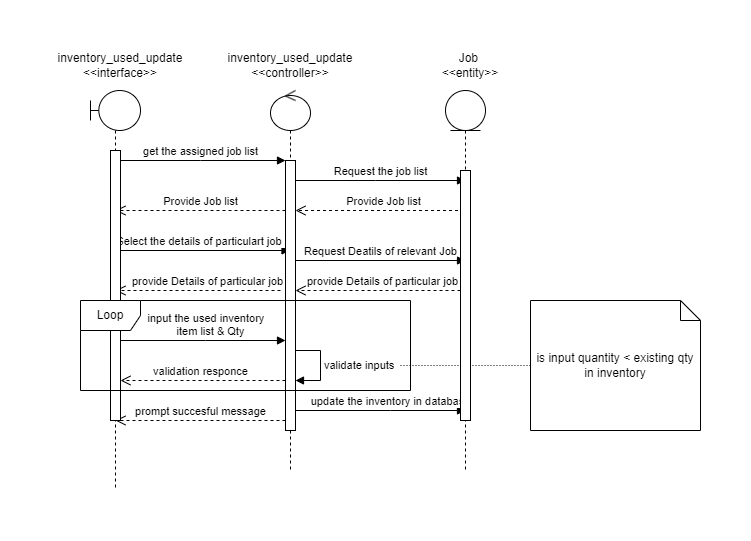

The diagram above was exported from draw.io. Its source (the exported page's mxGraphModel, read from the mxfile embedded in the PNG):
<mxGraphModel dx="1036" dy="606" grid="1" gridSize="10" guides="1" tooltips="1" connect="1" arrows="1" fold="1" page="1" pageScale="1" pageWidth="850" pageHeight="1100" math="0" shadow="0">
  <root>
    <mxCell id="0" />
    <mxCell id="1" parent="0" />
    <mxCell id="xd2I3iDVHg8_VB2bcOro-8" value="get the assigned job list" style="html=1;verticalAlign=bottom;endArrow=block;edgeStyle=elbowEdgeStyle;elbow=vertical;curved=0;rounded=0;" parent="1" edge="1">
      <mxGeometry relative="1" as="geometry">
        <mxPoint x="95" y="120" as="sourcePoint" />
        <Array as="points">
          <mxPoint x="180" y="120" />
        </Array>
        <mxPoint as="offset" />
        <mxPoint x="265" y="120" as="targetPoint" />
      </mxGeometry>
    </mxCell>
    <mxCell id="xd2I3iDVHg8_VB2bcOro-9" value="prompt succesful message" style="html=1;verticalAlign=bottom;endArrow=open;dashed=1;endSize=8;edgeStyle=elbowEdgeStyle;elbow=horizontal;curved=0;rounded=0;" parent="1" edge="1">
      <mxGeometry relative="1" as="geometry">
        <mxPoint x="95" y="380" as="targetPoint" />
        <Array as="points">
          <mxPoint x="190" y="380" />
        </Array>
        <mxPoint x="265" y="380" as="sourcePoint" />
        <mxPoint as="offset" />
      </mxGeometry>
    </mxCell>
    <mxCell id="xd2I3iDVHg8_VB2bcOro-12" value="Request the job list" style="html=1;verticalAlign=bottom;endArrow=block;edgeStyle=elbowEdgeStyle;elbow=vertical;curved=0;rounded=0;" parent="1" edge="1">
      <mxGeometry relative="1" as="geometry">
        <mxPoint x="275" y="140" as="sourcePoint" />
        <Array as="points">
          <mxPoint x="355" y="140" />
        </Array>
        <mxPoint x="445" y="140" as="targetPoint" />
        <mxPoint as="offset" />
      </mxGeometry>
    </mxCell>
    <mxCell id="xd2I3iDVHg8_VB2bcOro-13" value="Provide Job list" style="html=1;verticalAlign=bottom;endArrow=open;dashed=1;endSize=8;edgeStyle=elbowEdgeStyle;elbow=vertical;curved=0;rounded=0;" parent="1" edge="1">
      <mxGeometry x="0.0006" relative="1" as="geometry">
        <mxPoint x="275" y="170" as="targetPoint" />
        <Array as="points">
          <mxPoint x="360" y="170" />
        </Array>
        <mxPoint x="449.5" y="170" as="sourcePoint" />
        <mxPoint as="offset" />
      </mxGeometry>
    </mxCell>
    <mxCell id="xd2I3iDVHg8_VB2bcOro-14" value="Provide Job list" style="html=1;verticalAlign=bottom;endArrow=open;dashed=1;endSize=8;edgeStyle=elbowEdgeStyle;elbow=vertical;curved=0;rounded=0;" parent="1" edge="1">
      <mxGeometry relative="1" as="geometry">
        <mxPoint x="95" y="170.00442622950823" as="targetPoint" />
        <Array as="points" />
        <mxPoint x="265" y="170.00442622950823" as="sourcePoint" />
        <mxPoint as="offset" />
      </mxGeometry>
    </mxCell>
    <mxCell id="xd2I3iDVHg8_VB2bcOro-15" value="Select the details of particulart job&amp;nbsp;" style="html=1;verticalAlign=bottom;endArrow=block;edgeStyle=elbowEdgeStyle;elbow=vertical;curved=0;rounded=0;" parent="1" edge="1">
      <mxGeometry x="-0.0258" relative="1" as="geometry">
        <mxPoint x="95" y="210" as="sourcePoint" />
        <Array as="points">
          <mxPoint x="100" y="210" />
        </Array>
        <mxPoint x="269.5" y="210" as="targetPoint" />
        <mxPoint as="offset" />
      </mxGeometry>
    </mxCell>
    <mxCell id="xd2I3iDVHg8_VB2bcOro-16" value="Request Deatils of relevant Job" style="html=1;verticalAlign=bottom;endArrow=block;edgeStyle=elbowEdgeStyle;elbow=vertical;curved=0;rounded=0;" parent="1" edge="1">
      <mxGeometry x="0.0286" relative="1" as="geometry">
        <mxPoint x="270" y="220" as="sourcePoint" />
        <Array as="points">
          <mxPoint x="275" y="220" />
        </Array>
        <mxPoint x="445" y="220" as="targetPoint" />
        <mxPoint as="offset" />
      </mxGeometry>
    </mxCell>
    <mxCell id="xd2I3iDVHg8_VB2bcOro-17" value="provide Details of particular job" style="html=1;verticalAlign=bottom;endArrow=open;dashed=1;endSize=8;edgeStyle=elbowEdgeStyle;elbow=vertical;curved=0;rounded=0;" parent="1" edge="1">
      <mxGeometry x="-0.0588" relative="1" as="geometry">
        <mxPoint x="275" y="250" as="targetPoint" />
        <Array as="points">
          <mxPoint x="365" y="250" />
        </Array>
        <mxPoint x="440" y="250" as="sourcePoint" />
        <mxPoint as="offset" />
      </mxGeometry>
    </mxCell>
    <mxCell id="xd2I3iDVHg8_VB2bcOro-18" value="provide Details of particular job" style="html=1;verticalAlign=bottom;endArrow=open;dashed=1;endSize=8;edgeStyle=elbowEdgeStyle;elbow=vertical;curved=0;rounded=0;" parent="1" edge="1">
      <mxGeometry x="-0.1176" relative="1" as="geometry">
        <mxPoint x="95" y="250" as="targetPoint" />
        <Array as="points">
          <mxPoint x="185" y="250" />
        </Array>
        <mxPoint x="260" y="250" as="sourcePoint" />
        <mxPoint as="offset" />
      </mxGeometry>
    </mxCell>
    <mxCell id="xd2I3iDVHg8_VB2bcOro-19" value="input the used inventory&amp;nbsp; &amp;nbsp;&lt;br&gt;item list &amp;amp; Qty" style="html=1;verticalAlign=bottom;endArrow=block;edgeStyle=elbowEdgeStyle;elbow=vertical;curved=0;rounded=0;" parent="1" edge="1">
      <mxGeometry x="0.1176" relative="1" as="geometry">
        <mxPoint x="95" y="300" as="sourcePoint" />
        <Array as="points">
          <mxPoint x="185" y="300" />
        </Array>
        <mxPoint x="265" y="300" as="targetPoint" />
        <mxPoint as="offset" />
      </mxGeometry>
    </mxCell>
    <mxCell id="xd2I3iDVHg8_VB2bcOro-20" value="update the inventory in database" style="html=1;verticalAlign=bottom;endArrow=block;edgeStyle=elbowEdgeStyle;elbow=vertical;curved=0;rounded=0;" parent="1" edge="1">
      <mxGeometry x="0.1176" relative="1" as="geometry">
        <mxPoint x="275" y="370" as="sourcePoint" />
        <Array as="points">
          <mxPoint x="370" y="370" />
        </Array>
        <mxPoint x="445" y="370" as="targetPoint" />
        <mxPoint as="offset" />
      </mxGeometry>
    </mxCell>
    <mxCell id="xd2I3iDVHg8_VB2bcOro-26" value="validate inputs" style="html=1;align=left;spacingLeft=2;endArrow=block;rounded=0;edgeStyle=orthogonalEdgeStyle;curved=0;rounded=0;" parent="1" edge="1">
      <mxGeometry relative="1" as="geometry">
        <mxPoint x="275" y="310" as="sourcePoint" />
        <Array as="points">
          <mxPoint x="300" y="340.02" />
        </Array>
        <mxPoint x="275" y="340.0036065573771" as="targetPoint" />
      </mxGeometry>
    </mxCell>
    <mxCell id="xd2I3iDVHg8_VB2bcOro-27" value="is input quantity &amp;lt; existing qty in inventory" style="shape=note;size=20;whiteSpace=wrap;html=1;" parent="1" vertex="1">
      <mxGeometry x="510" y="260" width="170" height="130" as="geometry" />
    </mxCell>
    <mxCell id="xd2I3iDVHg8_VB2bcOro-28" value="" style="endArrow=none;html=1;rounded=0;dashed=1;dashPattern=1 2;entryX=0;entryY=0.5;entryDx=0;entryDy=0;entryPerimeter=0;" parent="1" target="xd2I3iDVHg8_VB2bcOro-27" edge="1">
      <mxGeometry relative="1" as="geometry">
        <mxPoint x="380" y="325" as="sourcePoint" />
        <mxPoint x="360" y="300" as="targetPoint" />
      </mxGeometry>
    </mxCell>
    <mxCell id="xd2I3iDVHg8_VB2bcOro-29" value="" style="resizable=0;html=1;whiteSpace=wrap;align=left;verticalAlign=bottom;" parent="xd2I3iDVHg8_VB2bcOro-28" connectable="0" vertex="1">
      <mxGeometry x="-1" relative="1" as="geometry" />
    </mxCell>
    <mxCell id="xd2I3iDVHg8_VB2bcOro-30" value="" style="resizable=0;html=1;whiteSpace=wrap;align=right;verticalAlign=bottom;" parent="xd2I3iDVHg8_VB2bcOro-28" connectable="0" vertex="1">
      <mxGeometry x="1" relative="1" as="geometry" />
    </mxCell>
    <mxCell id="CZ3b430axk0fCnUNTM2n-1" value="validation responce" style="html=1;verticalAlign=bottom;endArrow=open;dashed=1;endSize=8;edgeStyle=elbowEdgeStyle;elbow=vertical;curved=0;rounded=0;" parent="1" edge="1">
      <mxGeometry x="0.0303" relative="1" as="geometry">
        <mxPoint x="100" y="340" as="targetPoint" />
        <Array as="points">
          <mxPoint x="190" y="340" />
        </Array>
        <mxPoint x="265" y="340" as="sourcePoint" />
        <mxPoint as="offset" />
      </mxGeometry>
    </mxCell>
    <mxCell id="93MSXYGIFwC17SBxtKdl-1" value="" style="shape=umlLifeline;perimeter=lifelinePerimeter;whiteSpace=wrap;html=1;container=1;dropTarget=0;collapsible=0;recursiveResize=0;outlineConnect=0;portConstraint=eastwest;newEdgeStyle={&quot;curved&quot;:0,&quot;rounded&quot;:0};participant=umlBoundary;" vertex="1" parent="1">
      <mxGeometry x="70" y="50" width="50" height="400" as="geometry" />
    </mxCell>
    <mxCell id="93MSXYGIFwC17SBxtKdl-7" value="" style="html=1;points=[[0,0,0,0,5],[0,1,0,0,-5],[1,0,0,0,5],[1,1,0,0,-5]];perimeter=orthogonalPerimeter;outlineConnect=0;targetShapes=umlLifeline;portConstraint=eastwest;newEdgeStyle={&quot;curved&quot;:0,&quot;rounded&quot;:0};" vertex="1" parent="93MSXYGIFwC17SBxtKdl-1">
      <mxGeometry x="20" y="60" width="10" height="270" as="geometry" />
    </mxCell>
    <mxCell id="93MSXYGIFwC17SBxtKdl-2" value="inventory_used_update&lt;br&gt;&amp;lt;&amp;lt;interface&amp;gt;&amp;gt;" style="text;html=1;strokeColor=none;fillColor=none;align=center;verticalAlign=middle;whiteSpace=wrap;rounded=0;" vertex="1" parent="1">
      <mxGeometry x="30" y="10" width="140" height="30" as="geometry" />
    </mxCell>
    <mxCell id="93MSXYGIFwC17SBxtKdl-3" value="inventory_used_update&lt;br&gt;&amp;lt;&amp;lt;controller&amp;gt;&amp;gt;" style="text;html=1;strokeColor=none;fillColor=none;align=center;verticalAlign=middle;whiteSpace=wrap;rounded=0;" vertex="1" parent="1">
      <mxGeometry x="200" y="10" width="140" height="30" as="geometry" />
    </mxCell>
    <mxCell id="93MSXYGIFwC17SBxtKdl-4" value="Job&amp;nbsp;&lt;br&gt;&amp;lt;&amp;lt;entity&amp;gt;&amp;gt;" style="text;html=1;strokeColor=none;fillColor=none;align=center;verticalAlign=middle;whiteSpace=wrap;rounded=0;" vertex="1" parent="1">
      <mxGeometry x="380" y="10" width="140" height="30" as="geometry" />
    </mxCell>
    <mxCell id="93MSXYGIFwC17SBxtKdl-5" value="" style="shape=umlLifeline;perimeter=lifelinePerimeter;whiteSpace=wrap;html=1;container=1;dropTarget=0;collapsible=0;recursiveResize=0;outlineConnect=0;portConstraint=eastwest;newEdgeStyle={&quot;curved&quot;:0,&quot;rounded&quot;:0};participant=umlControl;" vertex="1" parent="1">
      <mxGeometry x="250" y="50" width="40" height="380" as="geometry" />
    </mxCell>
    <mxCell id="93MSXYGIFwC17SBxtKdl-8" value="" style="html=1;points=[[0,0,0,0,5],[0,1,0,0,-5],[1,0,0,0,5],[1,1,0,0,-5]];perimeter=orthogonalPerimeter;outlineConnect=0;targetShapes=umlLifeline;portConstraint=eastwest;newEdgeStyle={&quot;curved&quot;:0,&quot;rounded&quot;:0};" vertex="1" parent="93MSXYGIFwC17SBxtKdl-5">
      <mxGeometry x="15" y="70" width="10" height="270" as="geometry" />
    </mxCell>
    <mxCell id="93MSXYGIFwC17SBxtKdl-6" value="" style="shape=umlLifeline;perimeter=lifelinePerimeter;whiteSpace=wrap;html=1;container=1;dropTarget=0;collapsible=0;recursiveResize=0;outlineConnect=0;portConstraint=eastwest;newEdgeStyle={&quot;curved&quot;:0,&quot;rounded&quot;:0};participant=umlEntity;" vertex="1" parent="1">
      <mxGeometry x="425" y="50" width="40" height="380" as="geometry" />
    </mxCell>
    <mxCell id="93MSXYGIFwC17SBxtKdl-9" value="" style="html=1;points=[[0,0,0,0,5],[0,1,0,0,-5],[1,0,0,0,5],[1,1,0,0,-5]];perimeter=orthogonalPerimeter;outlineConnect=0;targetShapes=umlLifeline;portConstraint=eastwest;newEdgeStyle={&quot;curved&quot;:0,&quot;rounded&quot;:0};" vertex="1" parent="93MSXYGIFwC17SBxtKdl-6">
      <mxGeometry x="15" y="80" width="10" height="250" as="geometry" />
    </mxCell>
    <mxCell id="CZ3b430axk0fCnUNTM2n-3" value="Loop" style="shape=umlFrame;whiteSpace=wrap;html=1;pointerEvents=0;" parent="1" vertex="1">
      <mxGeometry x="60" y="260" width="330" height="90" as="geometry" />
    </mxCell>
  </root>
</mxGraphModel>